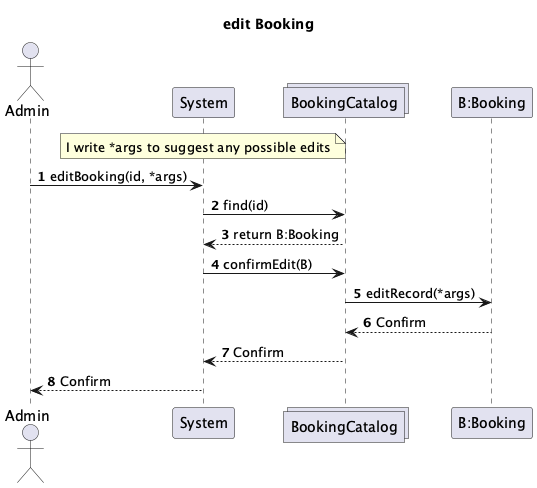

The diagram above was rendered by PlantUML. Its source (embedded in the PNG):
@startuml
actor Admin
participant System
collections BookingCatalog
participant "B:Booking"

note over of System
I write *args to suggest any possible edits
end note

title edit Booking

autonumber

Admin -> System : editBooking(id, *args)
System -> BookingCatalog : find(id)
BookingCatalog --> System : return B:Booking
System -> BookingCatalog : confirmEdit(B)
BookingCatalog -> "B:Booking" : editRecord(*args)
"B:Booking" --> BookingCatalog : Confirm  
BookingCatalog --> System : Confirm
System --> Admin : Confirm

@enduml